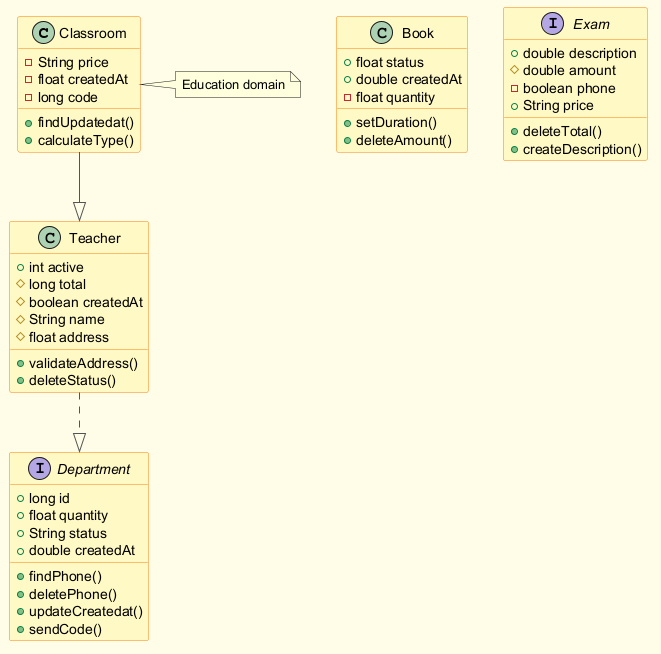

The diagram above was rendered by PlantUML. Its source (embedded in the PNG):
@startuml
skinparam backgroundColor #FFFDE7
skinparam classBackgroundColor #FFF9C4
skinparam classBorderColor #F57F17
skinparam ArrowColor #555555
class Classroom {
  -String price
  -float createdAt
  -long code
  +findUpdatedat()
  +calculateType()
}
class Teacher {
  +int active
  #long total
  #boolean createdAt
  #String name
  #float address
  +validateAddress()
  +deleteStatus()
}
class Book {
  +float status
  +double createdAt
  -float quantity
  +setDuration()
  +deleteAmount()
}
interface Department {
  +long id
  +float quantity
  +String status
  +double createdAt
  +findPhone()
  +deletePhone()
  +updateCreatedat()
  +sendCode()
}
interface Exam {
  +double description
  #double amount
  -boolean phone
  +String price
  +deleteTotal()
  +createDescription()
}
Teacher ..|> Department
Classroom --|> Teacher
note right of Classroom : Education domain
@enduml